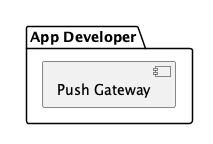

The diagram above was rendered by PlantUML. Its source (embedded in the PNG):
@startuml entites_push_gateway
!theme gematik from ../puml

skinparam nodesep 150

package "App Developer" {
    component "Push Gateway" as PushGateway
}

@enduml